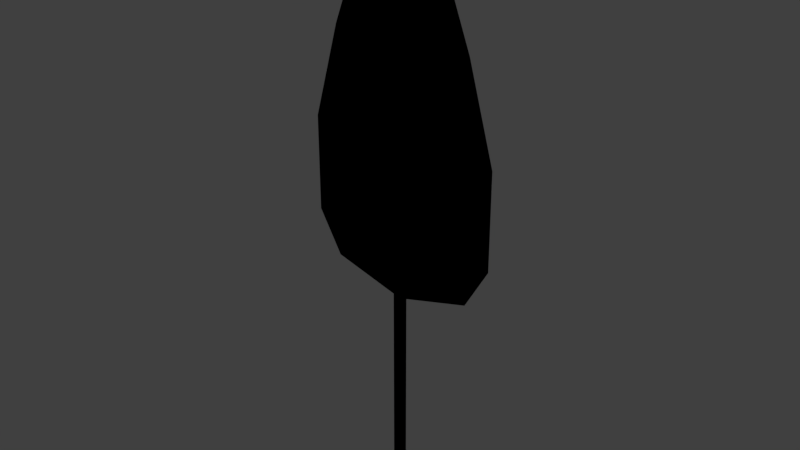 # Source: SK_Big_Leaf_blend.blend  (saved by Blender 2.80.75; exported with 4.5.12 LTS)
import bpy
from mathutils import Matrix  # noqa: F401  (used for matrix-valued properties, if any)

bpy.ops.wm.read_factory_settings(use_empty=True)
scene = bpy.context.scene
scene.name = 'Scene'

# ---- world
world_world = bpy.data.worlds.new('World'); scene.world = world_world
world_world.color = (0.05088, 0.05088, 0.05088)
world_world.use_sun_shadow = False
world_world.sun_shadow_jitter_overblur = 0.0

# ---- meshes
me_plane = bpy.data.meshes.new('Plane')
me_plane.from_pydata([(-0.07145, 0.0, 0.0), (0.07145, 0.0, 0.0), (-0.07145, 0.0, 0.7), (0.07145, 0.0, 0.7), (-0.07145, 0.0, 1.36), (0.07145, 0.0, 1.36), (-0.07145, 0.0, 2.02), (0.07145, 0.0, 2.02), (-0.6898, 0.0, 2.193), (0.6898, 0.0, 2.193), (-0.9129, 0.0, 2.583), (0.9129, 0.0, 2.583), (-0.9129, 0.0, 3.469), (0.9129, 0.0, 3.469), (-0.6702, 0.0, 4.324), (0.6702, 0.0, 4.324), (-0.3394, 0.0, 5.189), (0.3394, 0.0, 5.189), (0.0, 0.0, 5.426), (-0.07145, 0.0, 0.0), (0.07145, 0.0, 0.0), (-0.07145, 0.0, 0.7), (0.07145, 0.0, 0.7), (-0.07145, 0.0, 1.36), (0.07145, 0.0, 1.36), (-0.07145, 0.0, 2.02), (0.07145, 0.0, 2.02), (-0.6898, 0.0, 2.193), (0.6898, 0.0, 2.193), (-0.9129, 0.0, 2.583), (0.9129, 0.0, 2.583), (-0.9129, 0.0, 3.469), (0.9129, 0.0, 3.469), (-0.6702, 0.0, 4.324), (0.6702, 0.0, 4.324), (-0.3394, 0.0, 5.189), (0.3394, 0.0, 5.189), (0.0, 0.0, 5.426)], [], [(0, 1, 3, 2), (2, 3, 5, 4), (4, 5, 7, 6), (6, 7, 9, 8), (8, 9, 11, 10), (10, 11, 13, 12), (12, 13, 15, 14), (14, 15, 17, 16), (16, 17, 18), (19, 21, 22, 20), (21, 23, 24, 22), (23, 25, 26, 24), (25, 27, 28, 26), (27, 29, 30, 28), (29, 31, 32, 30), (31, 33, 34, 32), (33, 35, 36, 34), (35, 37, 36)])
_uv = me_plane.uv_layers.new(name='UVMap')
_uv.uv.foreach_set('vector', [0.08502, 0.1562, 0.08502, 0.1562, 0.08502, 0.1562, 0.08502, 0.1562, 0.08502, 0.1562, 0.08502, 0.1562, 0.08502, 0.1562, 0.08502, 0.1562, 0.08502, 0.1562, 0.08502, 0.1562, 0.08502, 0.1562, 0.08502, 0.1562, 0.08502, 0.1562, 0.08502, 0.1562, 0.08502, 0.1562, 0.08502, 0.1562, 0.08502, 0.1562, 0.08502, 0.1562, 0.08502, 0.1562, 0.08502, 0.1562, 0.08502, 0.1562, 0.08502, 0.1562, 0.08502, 0.1562, 0.08502, 0.1562, 0.08502, 0.1562, 0.08502, 0.1562, 0.08502, 0.1562, 0.08502, 0.1562, 0.08502, 0.1562, 0.08502, 0.1562, 0.08502, 0.1562, 0.08502, 0.1562, 0.08502, 0.1562, 0.08502, 0.1562, 0.08502, 0.1562, 0.08502, 0.1562, 0.08502, 0.1562, 0.08502, 0.1562, 0.08502, 0.1562, 0.08502, 0.1562, 0.08502, 0.1562, 0.08502, 0.1562, 0.08502, 0.1562, 0.08502, 0.1562, 0.08502, 0.1562, 0.08502, 0.1562, 0.08502, 0.1562, 0.08502, 0.1562, 0.08502, 0.1562, 0.08502, 0.1562, 0.08502, 0.1562, 0.08502, 0.1562, 0.08502, 0.1562, 0.08502, 0.1562, 0.08502, 0.1562, 0.08502, 0.1562, 0.08502, 0.1562, 0.08502, 0.1562, 0.08502, 0.1562, 0.08502, 0.1562, 0.08502, 0.1562, 0.08502, 0.1562, 0.08502, 0.1562, 0.08502, 0.1562, 0.08502, 0.1562, 0.08502, 0.1562, 0.08502, 0.1562, 0.08502, 0.1562, 0.08502, 0.1562, 0.08502, 0.1562])
me_plane.use_remesh_preserve_volume = False
me_plane.use_remesh_preserve_attributes = False
me_plane.use_mirror_vertex_groups = False
me_plane.update()
arm_armature = bpy.data.armatures.new('Armature')  # bones are not reproduced

# ---- objects
ob_plane = bpy.data.objects.new('Plane', me_plane)
ob_armature = bpy.data.objects.new('Armature', arm_armature)

# ---- transforms, parenting, visibility, modifiers, constraints
ob_plane.parent = ob_armature
ob_plane.location = (0.0, 0.0, 0.0)
ob_plane.lineart.crease_threshold = 0.0
_vg = ob_plane.vertex_groups.new(name='Bone')
for _i, _w in zip([0, 1, 19, 20], [0.9609, 0.9609, 0.9609, 0.9609]): _vg.add([_i], _w, 'REPLACE')
_vg = ob_plane.vertex_groups.new(name='Bone.001')
for _i, _w in zip([0, 1, 2, 3, 4, 5, 19, 20, 21, 22, 23, 24], [0.02824, 0.02824, 0.9798, 0.9798, 0.9776, 0.9776, 0.02824, 0.02824, 0.9798, 0.9798, 0.9776, 0.9776]): _vg.add([_i], _w, 'REPLACE')
_vg = ob_plane.vertex_groups.new(name='Bone.002')
for _i, _w in zip([6, 7, 8, 9, 10, 11, 12, 13, 14, 15, 16, 17, 25, 26, 27, 28, 29, 30, 31, 32, 33, 34, 35, 36], [0.9, 0.868, 0.647, 0.6439, 0.4679, 0.4603, 0.2449, 0.2435, 0.1173, 0.1098, 0.0233, 0.007747, 0.9, 0.868, 0.647, 0.6439, 0.4679, 0.4603, 0.2449, 0.2435, 0.1173, 0.1098, 0.0233, 0.007747]): _vg.add([_i], _w, 'REPLACE')
_vg = ob_plane.vertex_groups.new(name='Bone.003')
for _i, _w in zip([6, 7, 8, 9, 10, 11, 12, 13, 14, 15, 25, 26, 27, 28, 29, 30, 31, 32, 33, 34], [0.04732, 0.06211, 0.2012, 0.1858, 0.2498, 0.2498, 0.131, 0.1319, 0.06285, 0.0594, 0.04732, 0.06211, 0.2012, 0.1858, 0.2498, 0.2498, 0.131, 0.1319, 0.06285, 0.0594]): _vg.add([_i], _w, 'REPLACE')
_vg = ob_plane.vertex_groups.new(name='Bone.004')
for _i, _w in zip([8, 9, 10, 11, 12, 13, 14, 15, 16, 17, 27, 28, 29, 30, 31, 32, 33, 34, 35, 36], [0.0678, 0.06977, 0.1317, 0.1258, 0.2976, 0.2786, 0.1415, 0.1267, 0.03787, 0.01721, 0.0678, 0.06977, 0.1317, 0.1258, 0.2976, 0.2786, 0.1415, 0.1267, 0.03787, 0.01721]): _vg.add([_i], _w, 'REPLACE')
_vg = ob_plane.vertex_groups.new(name='Bone.005')
for _i, _w in zip([7, 8, 9, 10, 11, 12, 13, 14, 15, 16, 17, 18, 26, 27, 28, 29, 30, 31, 32, 33, 34, 35, 36, 37], [0.003643, 0.07351, 0.08513, 0.1429, 0.1533, 0.3224, 0.3403, 0.6762, 0.7016, 0.8991, 0.9213, 0.9671, 0.003643, 0.07351, 0.08513, 0.1429, 0.1533, 0.3224, 0.3403, 0.6762, 0.7016, 0.8991, 0.9213, 0.9671]): _vg.add([_i], _w, 'REPLACE')
_m = ob_plane.modifiers.new('Armature', 'ARMATURE')
_m.object = ob_armature
ob_armature.location = (0.0, 0.0, 0.0)
ob_armature.lineart.crease_threshold = 0.0

# ---- collection membership
scene.collection.objects.link(ob_plane)
scene.collection.objects.link(ob_armature)

# ---- scene / render settings (as saved in the file)
scene.frame_start = 1; scene.frame_end = 250; scene.frame_set(1)
scene.render.engine = 'CYCLES'
scene.render.resolution_percentage = 50
scene.render.dither_intensity = 0.0
scene.cycles.use_denoising = False
scene.cycles.samples = 128
scene.cycles.sampling_pattern = 'TABULATED_SOBOL'
scene.cycles.use_adaptive_sampling = False
scene.cycles.use_light_tree = False
scene.view_settings.view_transform = 'Standard'
bpy.context.view_layer.update()

# ---- added for rendering (the .blend has no active camera and no usable light): camera, sun
cam_auto = bpy.data.cameras.new('AutoCamera')
cam_auto.lens = 50.0
cam_auto.sensor_width = 36.0
cam_auto.clip_end = 1000.0
ob_auto_camera = bpy.data.objects.new('AutoCamera', cam_auto)
scene.collection.objects.link(ob_auto_camera)
ob_auto_camera.location = (5.29727, -6.35672, 6.95104)
ob_auto_camera.rotation_euler = (1.09748, -7.21219e-08, 0.694738)
scene.camera = ob_auto_camera
light_auto_sun = bpy.data.lights.new('AutoSun', 'SUN')
light_auto_sun.energy = 3.0
light_auto_sun.angle = 0.0523599
ob_auto_sun = bpy.data.objects.new('AutoSun', light_auto_sun)
scene.collection.objects.link(ob_auto_sun)
ob_auto_sun.rotation_euler = (0.872665, 0.174533, 0.523599)
bpy.context.view_layer.update()
